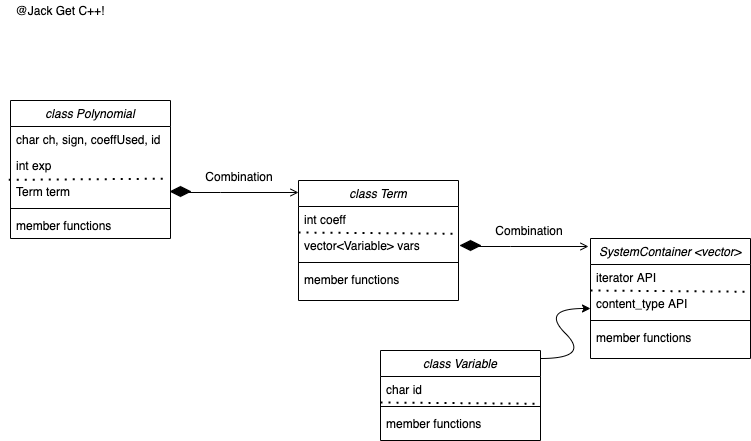

The diagram above was exported from draw.io. Its source (the exported page's mxGraphModel, read from the mxfile embedded in the PNG):
<mxGraphModel dx="946" dy="589" grid="1" gridSize="10" guides="1" tooltips="1" connect="1" arrows="1" fold="1" page="1" pageScale="1" pageWidth="827" pageHeight="1169" math="0" shadow="0">
  <root>
    <mxCell id="WIyWlLk6GJQsqaUBKTNV-0" />
    <mxCell id="WIyWlLk6GJQsqaUBKTNV-1" parent="WIyWlLk6GJQsqaUBKTNV-0" />
    <mxCell id="zkfFHV4jXpPFQw0GAbJ--0" value="class Polynomial" style="swimlane;fontStyle=2;align=center;verticalAlign=top;childLayout=stackLayout;horizontal=1;startSize=26;horizontalStack=0;resizeParent=1;resizeLast=0;collapsible=1;marginBottom=0;rounded=0;shadow=0;strokeWidth=1;sketch=0;" parent="WIyWlLk6GJQsqaUBKTNV-1" vertex="1">
      <mxGeometry x="30" y="130" width="160" height="138" as="geometry">
        <mxRectangle x="230" y="140" width="160" height="26" as="alternateBounds" />
      </mxGeometry>
    </mxCell>
    <mxCell id="zkfFHV4jXpPFQw0GAbJ--1" value="char ch, sign, coeffUsed, id" style="text;align=left;verticalAlign=top;spacingLeft=4;spacingRight=4;overflow=hidden;rotatable=0;points=[[0,0.5],[1,0.5]];portConstraint=eastwest;sketch=1;" parent="zkfFHV4jXpPFQw0GAbJ--0" vertex="1">
      <mxGeometry y="26" width="160" height="26" as="geometry" />
    </mxCell>
    <mxCell id="zkfFHV4jXpPFQw0GAbJ--2" value="int exp" style="text;align=left;verticalAlign=top;spacingLeft=4;spacingRight=4;overflow=hidden;rotatable=0;points=[[0,0.5],[1,0.5]];portConstraint=eastwest;rounded=0;shadow=0;html=0;sketch=1;" parent="zkfFHV4jXpPFQw0GAbJ--0" vertex="1">
      <mxGeometry y="52" width="160" height="26" as="geometry" />
    </mxCell>
    <mxCell id="AO4m2S4120uUCp_4zlQr-9" value="" style="endArrow=none;dashed=1;html=1;dashPattern=1 3;strokeWidth=2;entryX=0.981;entryY=0.007;entryDx=0;entryDy=0;entryPerimeter=0;exitX=-0.011;exitY=0.052;exitDx=0;exitDy=0;exitPerimeter=0;" parent="zkfFHV4jXpPFQw0GAbJ--0" source="zkfFHV4jXpPFQw0GAbJ--3" target="zkfFHV4jXpPFQw0GAbJ--3" edge="1">
      <mxGeometry width="50" height="50" relative="1" as="geometry">
        <mxPoint y="90" as="sourcePoint" />
        <mxPoint x="50" y="40" as="targetPoint" />
      </mxGeometry>
    </mxCell>
    <mxCell id="zkfFHV4jXpPFQw0GAbJ--3" value="Term term" style="text;align=left;verticalAlign=top;spacingLeft=4;spacingRight=4;overflow=hidden;rotatable=0;points=[[0,0.5],[1,0.5]];portConstraint=eastwest;rounded=0;shadow=0;html=0;sketch=1;" parent="zkfFHV4jXpPFQw0GAbJ--0" vertex="1">
      <mxGeometry y="78" width="160" height="26" as="geometry" />
    </mxCell>
    <mxCell id="zkfFHV4jXpPFQw0GAbJ--4" value="" style="line;html=1;strokeWidth=1;align=left;verticalAlign=middle;spacingTop=-1;spacingLeft=3;spacingRight=3;rotatable=0;labelPosition=right;points=[];portConstraint=eastwest;sketch=0;" parent="zkfFHV4jXpPFQw0GAbJ--0" vertex="1">
      <mxGeometry y="104" width="160" height="8" as="geometry" />
    </mxCell>
    <mxCell id="zkfFHV4jXpPFQw0GAbJ--5" value="member functions" style="text;align=left;verticalAlign=top;spacingLeft=4;spacingRight=4;overflow=hidden;rotatable=0;points=[[0,0.5],[1,0.5]];portConstraint=eastwest;sketch=1;" parent="zkfFHV4jXpPFQw0GAbJ--0" vertex="1">
      <mxGeometry y="112" width="160" height="26" as="geometry" />
    </mxCell>
    <mxCell id="zkfFHV4jXpPFQw0GAbJ--17" value="class Term&#10;" style="swimlane;fontStyle=2;align=center;verticalAlign=top;childLayout=stackLayout;horizontal=1;startSize=26;horizontalStack=0;resizeParent=1;resizeLast=0;collapsible=1;marginBottom=0;rounded=0;shadow=0;strokeWidth=1;sketch=0;" parent="WIyWlLk6GJQsqaUBKTNV-1" vertex="1">
      <mxGeometry x="318" y="210" width="160" height="120" as="geometry">
        <mxRectangle x="508" y="120" width="160" height="26" as="alternateBounds" />
      </mxGeometry>
    </mxCell>
    <mxCell id="AO4m2S4120uUCp_4zlQr-11" value="" style="endArrow=none;dashed=1;html=1;dashPattern=1 3;strokeWidth=2;entryX=0.976;entryY=1.047;entryDx=0;entryDy=0;entryPerimeter=0;" parent="zkfFHV4jXpPFQw0GAbJ--17" target="zkfFHV4jXpPFQw0GAbJ--18" edge="1">
      <mxGeometry width="50" height="50" relative="1" as="geometry">
        <mxPoint y="52" as="sourcePoint" />
        <mxPoint x="50" y="2" as="targetPoint" />
      </mxGeometry>
    </mxCell>
    <mxCell id="zkfFHV4jXpPFQw0GAbJ--18" value="int coeff" style="text;align=left;verticalAlign=top;spacingLeft=4;spacingRight=4;overflow=hidden;rotatable=0;points=[[0,0.5],[1,0.5]];portConstraint=eastwest;sketch=1;" parent="zkfFHV4jXpPFQw0GAbJ--17" vertex="1">
      <mxGeometry y="26" width="160" height="26" as="geometry" />
    </mxCell>
    <mxCell id="zkfFHV4jXpPFQw0GAbJ--19" value="vector&lt;Variable&gt; vars" style="text;align=left;verticalAlign=top;spacingLeft=4;spacingRight=4;overflow=hidden;rotatable=0;points=[[0,0.5],[1,0.5]];portConstraint=eastwest;rounded=0;shadow=0;html=0;sketch=1;" parent="zkfFHV4jXpPFQw0GAbJ--17" vertex="1">
      <mxGeometry y="52" width="160" height="26" as="geometry" />
    </mxCell>
    <mxCell id="zkfFHV4jXpPFQw0GAbJ--23" value="" style="line;html=1;strokeWidth=1;align=left;verticalAlign=middle;spacingTop=-1;spacingLeft=3;spacingRight=3;rotatable=0;labelPosition=right;points=[];portConstraint=eastwest;sketch=0;" parent="zkfFHV4jXpPFQw0GAbJ--17" vertex="1">
      <mxGeometry y="78" width="160" height="8" as="geometry" />
    </mxCell>
    <mxCell id="zkfFHV4jXpPFQw0GAbJ--24" value="member functions" style="text;align=left;verticalAlign=top;spacingLeft=4;spacingRight=4;overflow=hidden;rotatable=0;points=[[0,0.5],[1,0.5]];portConstraint=eastwest;sketch=1;" parent="zkfFHV4jXpPFQw0GAbJ--17" vertex="1">
      <mxGeometry y="86" width="160" height="26" as="geometry" />
    </mxCell>
    <mxCell id="zkfFHV4jXpPFQw0GAbJ--26" value="" style="endArrow=open;shadow=0;strokeWidth=1;rounded=0;endFill=1;edgeStyle=elbowEdgeStyle;elbow=vertical;sketch=0;" parent="WIyWlLk6GJQsqaUBKTNV-1" source="AO4m2S4120uUCp_4zlQr-1" target="zkfFHV4jXpPFQw0GAbJ--17" edge="1">
      <mxGeometry x="0.5" y="41" relative="1" as="geometry">
        <mxPoint x="190" y="202" as="sourcePoint" />
        <mxPoint x="350" y="202" as="targetPoint" />
        <mxPoint x="-40" y="32" as="offset" />
        <Array as="points">
          <mxPoint x="240" y="222" />
          <mxPoint x="230" y="222" />
          <mxPoint x="208" y="230" />
          <mxPoint x="250" y="220" />
          <mxPoint x="270" y="220" />
        </Array>
      </mxGeometry>
    </mxCell>
    <mxCell id="AO4m2S4120uUCp_4zlQr-1" value="" style="rhombus;whiteSpace=wrap;html=1;rounded=0;sketch=0;fillColor=#000000;" parent="WIyWlLk6GJQsqaUBKTNV-1" vertex="1">
      <mxGeometry x="190" y="216" width="20" height="10" as="geometry" />
    </mxCell>
    <mxCell id="AO4m2S4120uUCp_4zlQr-2" value="" style="startArrow=open;endArrow=open;shadow=0;strokeWidth=1;rounded=0;endFill=1;edgeStyle=elbowEdgeStyle;elbow=vertical;sketch=0;" parent="WIyWlLk6GJQsqaUBKTNV-1" source="zkfFHV4jXpPFQw0GAbJ--0" target="AO4m2S4120uUCp_4zlQr-1" edge="1">
      <mxGeometry x="0.5" y="41" relative="1" as="geometry">
        <mxPoint x="190" y="220" as="sourcePoint" />
        <mxPoint x="318" y="220" as="targetPoint" />
        <mxPoint x="-40" y="32" as="offset" />
        <Array as="points" />
      </mxGeometry>
    </mxCell>
    <mxCell id="AO4m2S4120uUCp_4zlQr-4" value="Combination" style="text;html=1;strokeColor=none;fillColor=none;align=center;verticalAlign=middle;whiteSpace=wrap;rounded=0;sketch=0;" parent="WIyWlLk6GJQsqaUBKTNV-1" vertex="1">
      <mxGeometry x="239" y="196" width="40" height="20" as="geometry" />
    </mxCell>
    <mxCell id="AO4m2S4120uUCp_4zlQr-12" value="SystemContainer &lt;vector&gt;" style="swimlane;fontStyle=2;align=center;verticalAlign=top;childLayout=stackLayout;horizontal=1;startSize=26;horizontalStack=0;resizeParent=1;resizeLast=0;collapsible=1;marginBottom=0;rounded=0;shadow=0;strokeWidth=1;sketch=0;" parent="WIyWlLk6GJQsqaUBKTNV-1" vertex="1">
      <mxGeometry x="610" y="268" width="160" height="120" as="geometry">
        <mxRectangle x="508" y="120" width="160" height="26" as="alternateBounds" />
      </mxGeometry>
    </mxCell>
    <mxCell id="AO4m2S4120uUCp_4zlQr-13" value="" style="endArrow=none;dashed=1;html=1;dashPattern=1 3;strokeWidth=2;entryX=0.976;entryY=1.047;entryDx=0;entryDy=0;entryPerimeter=0;" parent="AO4m2S4120uUCp_4zlQr-12" target="AO4m2S4120uUCp_4zlQr-14" edge="1">
      <mxGeometry width="50" height="50" relative="1" as="geometry">
        <mxPoint y="52" as="sourcePoint" />
        <mxPoint x="50" y="2" as="targetPoint" />
      </mxGeometry>
    </mxCell>
    <mxCell id="AO4m2S4120uUCp_4zlQr-14" value="iterator API" style="text;align=left;verticalAlign=top;spacingLeft=4;spacingRight=4;overflow=hidden;rotatable=0;points=[[0,0.5],[1,0.5]];portConstraint=eastwest;sketch=1;" parent="AO4m2S4120uUCp_4zlQr-12" vertex="1">
      <mxGeometry y="26" width="160" height="26" as="geometry" />
    </mxCell>
    <mxCell id="AO4m2S4120uUCp_4zlQr-15" value="content_type API" style="text;align=left;verticalAlign=top;spacingLeft=4;spacingRight=4;overflow=hidden;rotatable=0;points=[[0,0.5],[1,0.5]];portConstraint=eastwest;rounded=0;shadow=0;html=0;sketch=1;" parent="AO4m2S4120uUCp_4zlQr-12" vertex="1">
      <mxGeometry y="52" width="160" height="26" as="geometry" />
    </mxCell>
    <mxCell id="AO4m2S4120uUCp_4zlQr-16" value="" style="line;html=1;strokeWidth=1;align=left;verticalAlign=middle;spacingTop=-1;spacingLeft=3;spacingRight=3;rotatable=0;labelPosition=right;points=[];portConstraint=eastwest;sketch=0;" parent="AO4m2S4120uUCp_4zlQr-12" vertex="1">
      <mxGeometry y="78" width="160" height="8" as="geometry" />
    </mxCell>
    <mxCell id="AO4m2S4120uUCp_4zlQr-17" value="member functions" style="text;align=left;verticalAlign=top;spacingLeft=4;spacingRight=4;overflow=hidden;rotatable=0;points=[[0,0.5],[1,0.5]];portConstraint=eastwest;sketch=1;" parent="AO4m2S4120uUCp_4zlQr-12" vertex="1">
      <mxGeometry y="86" width="160" height="26" as="geometry" />
    </mxCell>
    <mxCell id="AO4m2S4120uUCp_4zlQr-18" value="" style="endArrow=open;shadow=0;strokeWidth=1;rounded=0;endFill=1;edgeStyle=elbowEdgeStyle;elbow=vertical;sketch=0;" parent="WIyWlLk6GJQsqaUBKTNV-1" source="AO4m2S4120uUCp_4zlQr-19" edge="1">
      <mxGeometry x="0.5" y="41" relative="1" as="geometry">
        <mxPoint x="480" y="256" as="sourcePoint" />
        <mxPoint x="608" y="276" as="targetPoint" />
        <mxPoint x="-40" y="32" as="offset" />
        <Array as="points">
          <mxPoint x="530" y="276" />
          <mxPoint x="520" y="276" />
          <mxPoint x="498" y="284" />
          <mxPoint x="540" y="274" />
          <mxPoint x="560" y="274" />
        </Array>
      </mxGeometry>
    </mxCell>
    <mxCell id="AO4m2S4120uUCp_4zlQr-19" value="" style="rhombus;whiteSpace=wrap;html=1;rounded=0;sketch=0;fillColor=#000000;" parent="WIyWlLk6GJQsqaUBKTNV-1" vertex="1">
      <mxGeometry x="480" y="270" width="20" height="10" as="geometry" />
    </mxCell>
    <mxCell id="AO4m2S4120uUCp_4zlQr-20" value="Combination" style="text;html=1;strokeColor=none;fillColor=none;align=center;verticalAlign=middle;whiteSpace=wrap;rounded=0;sketch=0;" parent="WIyWlLk6GJQsqaUBKTNV-1" vertex="1">
      <mxGeometry x="529" y="250" width="40" height="20" as="geometry" />
    </mxCell>
    <mxCell id="AO4m2S4120uUCp_4zlQr-22" value="" style="curved=1;endArrow=classic;html=1;" parent="WIyWlLk6GJQsqaUBKTNV-1" edge="1">
      <mxGeometry width="50" height="50" relative="1" as="geometry">
        <mxPoint x="560" y="388" as="sourcePoint" />
        <mxPoint x="610" y="338" as="targetPoint" />
        <Array as="points">
          <mxPoint x="610" y="388" />
          <mxPoint x="560" y="338" />
        </Array>
      </mxGeometry>
    </mxCell>
    <mxCell id="AO4m2S4120uUCp_4zlQr-23" value="class Variable" style="swimlane;fontStyle=2;align=center;verticalAlign=top;childLayout=stackLayout;horizontal=1;startSize=26;horizontalStack=0;resizeParent=1;resizeLast=0;collapsible=1;marginBottom=0;rounded=0;shadow=0;strokeWidth=1;sketch=0;" parent="WIyWlLk6GJQsqaUBKTNV-1" vertex="1">
      <mxGeometry x="400" y="380" width="160" height="90" as="geometry">
        <mxRectangle x="508" y="120" width="160" height="26" as="alternateBounds" />
      </mxGeometry>
    </mxCell>
    <mxCell id="AO4m2S4120uUCp_4zlQr-24" value="" style="endArrow=none;dashed=1;html=1;dashPattern=1 3;strokeWidth=2;entryX=0.976;entryY=1.047;entryDx=0;entryDy=0;entryPerimeter=0;" parent="AO4m2S4120uUCp_4zlQr-23" target="AO4m2S4120uUCp_4zlQr-25" edge="1">
      <mxGeometry width="50" height="50" relative="1" as="geometry">
        <mxPoint y="52" as="sourcePoint" />
        <mxPoint x="50" y="2" as="targetPoint" />
      </mxGeometry>
    </mxCell>
    <mxCell id="AO4m2S4120uUCp_4zlQr-25" value="char id" style="text;align=left;verticalAlign=top;spacingLeft=4;spacingRight=4;overflow=hidden;rotatable=0;points=[[0,0.5],[1,0.5]];portConstraint=eastwest;sketch=1;" parent="AO4m2S4120uUCp_4zlQr-23" vertex="1">
      <mxGeometry y="26" width="160" height="26" as="geometry" />
    </mxCell>
    <mxCell id="AO4m2S4120uUCp_4zlQr-27" value="" style="line;html=1;strokeWidth=1;align=left;verticalAlign=middle;spacingTop=-1;spacingLeft=3;spacingRight=3;rotatable=0;labelPosition=right;points=[];portConstraint=eastwest;sketch=0;" parent="AO4m2S4120uUCp_4zlQr-23" vertex="1">
      <mxGeometry y="52" width="160" height="8" as="geometry" />
    </mxCell>
    <mxCell id="AO4m2S4120uUCp_4zlQr-28" value="member functions" style="text;align=left;verticalAlign=top;spacingLeft=4;spacingRight=4;overflow=hidden;rotatable=0;points=[[0,0.5],[1,0.5]];portConstraint=eastwest;sketch=1;" parent="AO4m2S4120uUCp_4zlQr-23" vertex="1">
      <mxGeometry y="60" width="160" height="26" as="geometry" />
    </mxCell>
    <mxCell id="7Z-5zycGv-McvkgNuU_D-0" value="@Jack Get C++!" style="text;html=1;strokeColor=none;fillColor=none;align=center;verticalAlign=middle;whiteSpace=wrap;rounded=0;sketch=0;" vertex="1" parent="WIyWlLk6GJQsqaUBKTNV-1">
      <mxGeometry x="20" y="30" width="120" height="20" as="geometry" />
    </mxCell>
  </root>
</mxGraphModel>